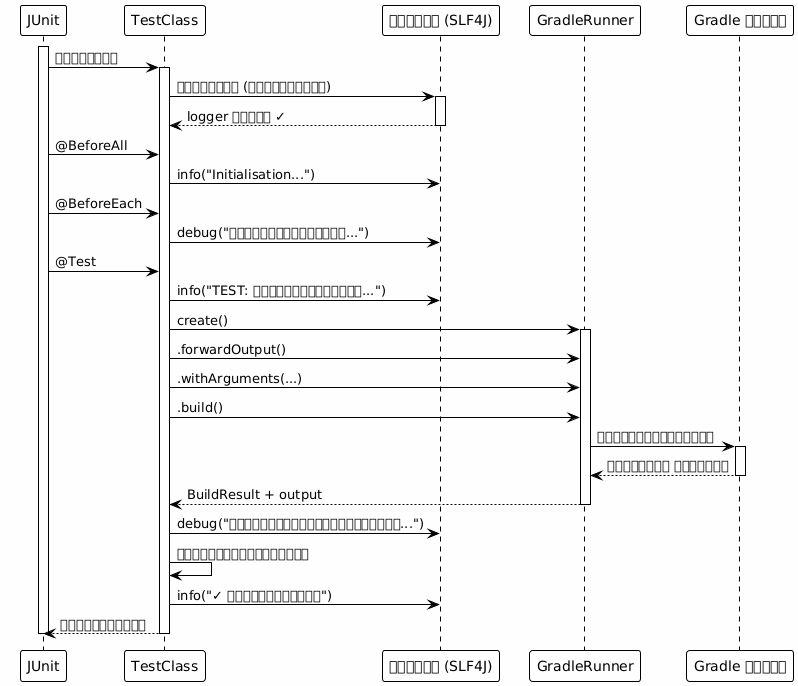

The diagram above was rendered by PlantUML. Its source (embedded in the PNG):
@startuml







<style>
  root {
    BackgroundColor white
    FontColor black
    FontName Verdana
    HyperLinkColor blue
    LineColor black
    LineThickness 1
    Margin 5
  }
  document {
    caption {
      LineThickness 0
    }
    footer {
      LineThickness 0
    }
    header {
      LineThickness 0
    }
    title {
      FontSize 22
      LineThickness 0
    }
  }
  node {
    MaximumWidth 300
  }
</style>

skinparam ArrowLollipopColor black
skinparam BackgroundColor white
skinparam DefaultFontName Verdana
skinparam DefaultMonospacedFontName Courier
skinparam LifelineStrategy nosolid
skinparam ParticipantPadding 10
skinparam SequenceLifeLineBorderColor black
skinparam Shadowing false
skinparam UseBetaStyle true

skinparam Activity {
  BackgroundColor white
  BarColor black
  BorderColor black
  FontColor black
  FontName Verdana
}
skinparam Boundary {
  FontColor black
}
skinparam Box {
  Padding 5
}
skinparam CircledCharacter {
  FontColor black
  FontName Courier
  Radius 9
}
skinparam Class {
  BackgroundColor white
  BorderColor black
  FontColor black
  FontName Verdana
}
skinparam ClassAttribute {
  FontColor black
  FontName Verdana
}
skinparam ClassStereotype {
  FontColor black
  FontName Verdana
}
skinparam Footer {
  FontColor black
  FontName Verdana
}
skinparam Header {
  FontColor black
  FontName Verdana
}
skinparam Hyperlink {
  Color blue
}
skinparam IconPackage {
  Color black
  BackgroundColor white
}
skinparam IconPrivate {
  Color black
  BackgroundColor white
}
skinparam IconProtected {
  Color black
  BackgroundColor white
}
skinparam IconPublic {
  Color black
  BackgroundColor white
}
skinparam Note {
  FontColor black
  FontName Verdana
}
skinparam Object {
  BorderColor black
}
skinparam Package {
  BorderColor black
  FontColor black
  FontName Verdana
}
skinparam State {
  BackgroundColor white
  BorderColor black
}
skinparam StereotypeA {
  BackgroundColor white
  BorderColor black
}
skinparam StereotypeC {
  BackgroundColor white
  BorderColor black
}
skinparam StereotypeE {
  BackgroundColor white
  BorderColor black
}
skinparam StereotypeI {
  BackgroundColor white
  BorderColor black
}
skinparam StereotypeN {
  BackgroundColor white
  BorderColor black
}
skinparam UseCaseStereoType {
  FontColor black
  FontName Verdana
}
skinparam backgroundColor #FEFEFE

participant "JUnit" as junit
participant "TestClass" as test
participant "บันทึก (SLF4J)" as logger
participant "GradleRunner" as runner
participant "Gradle สร้าง" as gradle

activate junit
junit -> test : โหลดคลาส
activate test

test -> logger : เริ่มต้น (เพื่อนร่วม)
activate logger
logger --> test : logger พร้อม ✓
deactivate logger

junit -> test : @BeforeAll
test -> logger : info("Initialisation...")

junit -> test : @BeforeEach
test -> logger : debug("ตั้งค่าการทดสอบ...")

junit -> test : @Test
test -> logger : info("TEST: กำลังเริ่มต้น...")

test -> runner : create()
activate runner
test -> runner : .forwardOutput()
test -> runner : .withArguments(...)
test -> runner : .build()

runner -> gradle : ดำเนินการบิลด์
activate gradle
gradle --> runner : เอาต์พุต ข้อความ
deactivate gradle

runner --> test : BuildResult + output
deactivate runner

test -> logger : debug("กำลังวิเคราะห์ผลลัพธ์...")
test -> test : วิเคราะห์เอาท์พุต
test -> logger : info("✓ การทดสอบผ่าน")

test --> junit : ความสำเร็จ
deactivate test
deactivate junit

@enduml